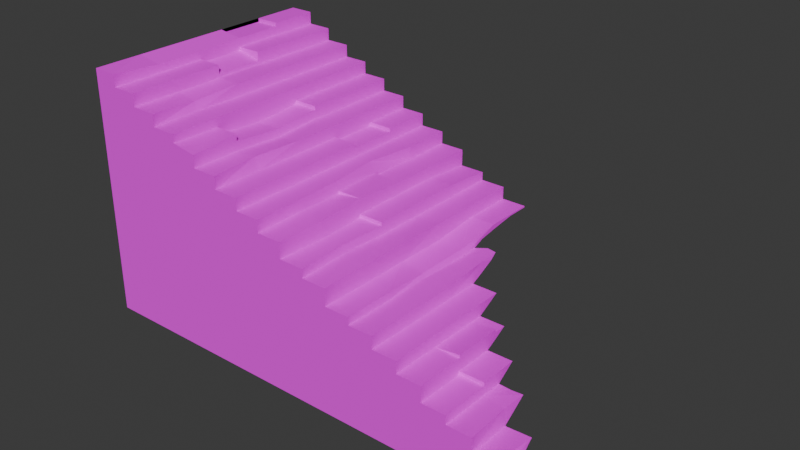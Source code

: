# Source: Stair_-_For_Door.blend  (saved by Blender 5.1.30; exported with 4.5.12 LTS)
import bpy
from mathutils import Matrix  # noqa: F401  (used for matrix-valued properties, if any)

bpy.ops.wm.read_factory_settings(use_empty=True)
scene = bpy.context.scene
scene.name = 'Scene'

# ---- collections
col_collection = bpy.data.collections.new('Collection'); scene.collection.children.link(col_collection)

# ---- images (referenced by path relative to the original .blend; pixels are not part of the script)
import os
ASSET_DIR = os.environ.get("B2B_ASSET_DIR", "")  # directory of the original .blend (textures are referenced by path, not embedded)
HERE = os.path.dirname(os.path.abspath(__file__))  # packed textures are extracted next to this script under _unpacked/

def load_image(name, relpath, width, height, colorspace="sRGB"):
    """Load a texture the original file referenced (path relative to the .blend, or extracted next to this script)."""
    p = next((c for c in (os.path.join(HERE, relpath), os.path.join(ASSET_DIR, relpath)) if relpath and os.path.exists(c)), "")
    if p:
        img = bpy.data.images.load(p, check_existing=True)
        img.name = name
    else:  # same state as the original file: an image datablock whose file is absent (Cycles renders it pink)
        img = bpy.data.images.new(name, width, height)
        img.source = "FILE"
        img.filepath = "//" + (relpath or name)
    img.colorspace_settings.name = colorspace
    return img
img_brick_wall_3_png_004 = load_image('brick-wall-3.png.004', 'brick-wall-3.png', 1024, 1024, 'sRGB')
img_rock___darker_png_001 = load_image('rock - darker.png.001', 'rock - darker.png', 1024, 1024, 'sRGB')

# ---- materials (node trees are filled in below, after node groups)
mat_material_004 = bpy.data.materials.new('Material.004')
mat_rock_2_001 = bpy.data.materials.new('Rock 2.001')
mat_rock_2_001.use_backface_culling_lightprobe_volume = False
mat_rock_2_001.use_transparent_shadow = False
mat_rock_2_001.diffuse_color = (0.588, 0.588, 0.588, 1.0)
mat_rock_2_001.roughness = 0.8586
mat_rock_2_001.specular_intensity = 0.0
mat_rock_2_001.metallic = 1.0

# ---- material node trees
mat_material_004.use_nodes = True; mat_material_004.node_tree.nodes.clear()
_N = mat_material_004.node_tree.nodes; _L = mat_material_004.node_tree.links
n0 = _N.new('ShaderNodeBsdfPrincipled'); n0.name = 'Principled BSDF'; n0.location = (-200, 100)
n0.inputs[2].default_value = 1.0
n1 = _N.new('ShaderNodeOutputMaterial'); n1.name = 'Material Output'; n1.location = (200, 100)
n2 = _N.new('ShaderNodeTexImage'); n2.name = 'Image Texture'; n2.location = (-490, 80)
n2.image = img_brick_wall_3_png_004
_L.new(n0.outputs[0], n1.inputs[0])
_L.new(n2.outputs[0], n0.inputs[0])
n1.is_active_output = True
mat_rock_2_001.use_nodes = True; mat_rock_2_001.node_tree.nodes.clear()
_N = mat_rock_2_001.node_tree.nodes; _L = mat_rock_2_001.node_tree.links
n0 = _N.new('ShaderNodeBsdfPrincipled'); n0.name = 'Principled BSDF'; n0.location = (10, 300)
n0.distribution = 'GGX'
n0.subsurface_method = 'RANDOM_WALK_SKIN'
n0.inputs[1].default_value = 1.0
n0.inputs[2].default_value = 0.8586
n0.inputs[3].default_value = 1.45
n0.inputs[13].default_value = 0.0
n0.inputs[27].default_value = (0.0, 0.0, 0.0, 1.0)
n1 = _N.new('ShaderNodeOutputMaterial'); n1.name = 'Material Output'; n1.location = (300, 300)
n2 = _N.new('ShaderNodeNormalMap'); n2.name = 'Normal Map'; n2.location = (-300, -300)
n2.label = 'Normal/Map'
n3 = _N.new('ShaderNodeTexImage'); n3.name = 'Image Texture'; n3.location = (-280, 280)
n3.image = img_rock___darker_png_001
_L.new(n0.outputs[0], n1.inputs[0])
_L.new(n2.outputs[0], n0.inputs[5])
_L.new(n3.outputs[0], n0.inputs[0])
n1.is_active_output = True

# ---- world
world_world = bpy.data.worlds.new('World'); scene.world = world_world
world_world.use_nodes = True; world_world.node_tree.nodes.clear()
_N = world_world.node_tree.nodes; _L = world_world.node_tree.links
n0 = _N.new('ShaderNodeOutputWorld'); n0.name = 'World Output'; n0.location = (200, 100)
n1 = _N.new('ShaderNodeBackground'); n1.name = 'Background'; n1.location = (-200, 100)
n1.inputs[0].default_value = (0.05088, 0.05088, 0.05088, 1.0)
_L.new(n1.outputs[0], n0.inputs[0])
n0.is_active_output = True
world_world.color = (0.05088, 0.05088, 0.05088)
world_world.sun_shadow_jitter_overblur = 0.0

# ---- meshes
me_plane_007 = bpy.data.meshes.new('Plane.007')
me_plane_007.from_pydata([(4.609, -1.725, -2.272), (0.609, 2.275, -0.2724), (0.609, -1.725, -0.2724), (1.409, 2.275, -0.4724), (1.009, 2.275, -0.4724), (1.009, 2.275, -0.2724), (4.213, -1.717, -1.872), (3.809, -1.725, -1.872), (3.409, -1.725, -1.472), (3.009, -1.725, -1.472), (2.609, -1.725, -1.072), (2.209, -1.725, -1.072), (2.209, -1.725, -0.8724), (1.809, -1.725, -0.8724), (1.809, -1.725, -0.6724), (1.409, -1.725, -0.6724), (4.609, -1.725, -2.129), (1.009, -1.725, -0.2724), (-3.391, 2.275, 1.728), (-3.391, -1.725, 1.728), (0.209, 2.275, 0.1275), (-0.191, 2.275, 0.1275), (-0.191, 2.275, 0.3275), (-0.591, 2.275, 0.3275), (-0.591, 2.275, 0.5276), (-0.991, 2.275, 0.5276), (-0.991, 2.275, 0.7276), (-1.391, 2.275, 0.7276), (-1.391, 2.275, 0.9275), (-1.791, 2.275, 0.9276), (-1.791, 2.275, 1.128), (-2.191, 2.275, 1.128), (-2.191, 2.275, 1.328), (-2.591, 2.275, 1.328), (-2.591, 2.275, 1.528), (-2.991, 2.275, 1.528), (-2.991, 2.275, 1.728), (0.209, -1.725, 0.1275), (-0.191, -1.725, 0.1275), (-0.191, -1.725, 0.3275), (-0.591, -1.725, 0.3275), (-0.591, -1.725, 0.5276), (-0.991, -1.725, 0.5276), (-0.991, -1.725, 0.7276), (-1.391, -1.725, 0.7276), (-1.391, -1.725, 0.9275), (-1.791, -1.725, 0.9966), (-1.791, -1.725, 1.128), (-2.191, -1.725, 1.128), (-2.191, -1.725, 1.328), (-2.591, -1.725, 1.328), (-2.591, -1.725, 1.528), (-2.991, -1.725, 1.528), (-2.991, -1.725, 1.728), (0.609, 1.475, -0.2724), (0.609, 0.6745, -0.2724), (0.609, -0.1255, -0.2724), (0.5993, -0.9049, -0.2486), (3.369, -0.9839, -1.481), (3.009, -0.9255, -1.472), (3.009, -0.9255, -1.272), (2.609, -0.9255, -1.272), (2.609, -0.1255, -1.072), (2.609, -0.9255, -1.072), (2.209, -0.1255, -1.072), (2.209, -0.9255, -1.072), (2.209, -0.1255, -0.8724), (2.209, -0.9255, -0.8724), (1.809, -0.1255, -0.8724), (1.809, -0.9255, -0.8724), (1.775, 0.694, -0.6329), (1.809, -0.1255, -0.6724), (1.809, -0.9255, -0.6724), (1.429, 0.6846, -0.6788), (1.409, -0.1255, -0.6724), (1.409, -0.9255, -0.6724), (1.409, 1.475, -0.4724), (1.395, 0.69, -0.5738), (1.363, -0.1379, -0.6109), (4.209, -1.725, -2.129), (1.009, 1.475, -0.4724), (1.009, 0.6745, -0.5464), (0.9947, -0.1412, -0.5587), (1.009, 1.475, -0.2724), (1.009, 0.6745, -0.2724), (1.027, -0.08956, -0.2425), (1.009, -0.9255, -0.2724), (-3.391, 1.475, 1.728), (-3.391, 0.6745, 1.728), (-3.391, -0.1255, 1.728), (-3.391, -0.9255, 1.728), (0.609, 1.475, -0.07245), (0.609, 0.6745, -0.07245), (0.609, -0.1255, -0.07245), (0.209, 1.475, -0.07245), (0.209, 0.6745, -0.07245), (0.209, -0.1255, -0.07245), (0.209, 1.475, 0.1275), (0.209, 0.6745, 0.1275), (0.209, -0.1255, 0.1729), (0.209, -0.9255, 0.1275), (-0.191, 1.475, 0.1275), (-0.191, 0.6745, 0.1275), (-0.191, -0.1255, 0.1275), (-0.1794, -0.8932, 0.1572), (-0.191, 1.475, 0.3275), (-0.3008, 0.6745, 0.3275), (-0.2159, -0.1255, 0.3275), (-0.191, -0.9255, 0.3275), (-0.591, 1.475, 0.3275), (-0.591, 0.6745, 0.3275), (-0.591, -0.1255, 0.3275), (-0.591, -0.9255, 0.3275), (-0.591, 1.475, 0.5276), (-0.591, 0.6745, 0.5276), (-0.591, -0.1255, 0.5276), (-0.591, -0.9255, 0.5276), (-0.991, 1.475, 0.5276), (-0.991, 0.6745, 0.5276), (-0.991, -0.1255, 0.5276), (-0.991, -0.9255, 0.5276), (-0.991, 1.475, 0.7276), (-0.991, 0.6745, 0.7276), (-0.991, -0.1255, 0.7276), (-1.052, -0.9255, 0.7276), (-1.391, 1.475, 0.7276), (-1.391, 0.6745, 0.7276), (-1.391, -0.1255, 0.6787), (-1.391, -0.9255, 0.7276), (-1.391, 1.475, 0.9275), (-1.391, 0.6745, 0.9275), (-1.391, -0.9255, 0.9842), (-1.791, 1.475, 0.9276), (-1.791, 0.6745, 0.9276), (-1.791, -0.9255, 0.9842), (-1.791, 1.475, 1.128), (-1.791, 0.6745, 1.128), (-1.791, -0.1255, 1.128), (-1.791, -0.9255, 1.128), (-2.191, 1.475, 1.128), (-2.191, 0.6745, 1.128), (-2.191, -0.1255, 1.128), (-2.191, -0.9255, 1.128), (-2.191, 1.475, 1.328), (-2.191, 0.6745, 1.328), (-2.191, -0.1255, 1.328), (-2.244, -0.9255, 1.269), (-2.591, 1.475, 1.328), (-2.591, 0.6745, 1.328), (-2.591, -0.1255, 1.328), (-2.591, -0.9255, 1.328), (-2.591, 1.475, 1.528), (-2.591, 0.6745, 1.528), (-2.591, -0.1255, 1.528), (-2.591, -0.9255, 1.528), (-2.991, 1.475, 1.528), (-2.991, 0.6745, 1.528), (-2.991, -0.1255, 1.528), (-2.991, -0.9255, 1.528), (-2.991, 1.475, 1.728), (-2.991, 0.6745, 1.671), (-2.991, -0.1255, 1.659), (-2.991, -0.9255, 1.661), (-0.191, 0.6745, 0.1729), (-0.191, -0.1255, 0.1729), (0.209, 2.275, -0.1396), (0.609, 2.275, -0.1396), (1.409, -1.725, -0.5502), (1.009, -1.725, -0.5502), (1.409, -0.9255, -0.5502), (1.009, -0.9255, -0.5502), (3.756, -1.725, -1.71), (3.409, -1.725, -1.729), (3.009, -1.725, -1.329), (2.609, -1.725, -1.329), (3.009, -0.9255, -1.329), (2.609, -0.9255, -1.329), (0.609, -1.725, -0.1294), (0.209, -1.725, -0.1294), (0.5802, -0.9317, -0.1225), (0.2381, -0.9093, -0.127), (-3.391, 1.475, 1.671), (-3.391, 0.6745, 1.671), (0.609, -0.1255, -0.1294), (0.209, -0.1255, -0.1294), (-0.591, 1.475, 0.4706), (-0.591, 0.6745, 0.4706), (-0.991, 1.475, 0.4706), (-0.991, 0.6745, 0.4706), (-1.391, 0.6745, 0.8706), (-1.391, -0.1255, 0.8163), (-1.391, -0.9255, 0.8706), (-1.791, 0.6745, 0.8706), (-1.791, -0.1255, 0.8163), (-1.791, -0.9255, 0.8706), (-2.591, 0.6745, 1.384), (-2.591, -0.1255, 1.384), (-2.991, 0.6745, 1.471), (-2.991, -0.1255, 1.471), (-2.991, 1.475, 1.671), (2.609, -0.1255, -1.024), (2.609, -0.9255, -1.024), (-3.391, -1.725, -2.272), (1.409, 2.275, -0.4953), (1.409, 1.908, -0.4953), (1.409, 1.475, -0.553), (-3.391, 2.275, -0.4953), (1.421, 0.9917, -0.6626), (1.417, 1.174, -0.593), (1.752, 1.047, -0.6416), (1.601, 1.064, -0.6349), (1.796, 0.682, -0.7808), (1.809, 0.4419, -0.8724), (1.781, 0.9039, -0.6962), (2.209, 0.4419, -0.8724), (2.209, 0.07246, -1.072), (2.209, 0.4407, -0.8729), (2.609, 0.07246, -1.072), (2.609, -0.2958, -1.272), (2.609, -0.2928, -1.27), (2.609, -0.1255, -1.18), (3.009, -0.2958, -1.272), (3.009, -0.5906, -1.472), (3.392, -0.5886, -1.471), (3.207, -0.5974, -1.477), (3.395, -0.9568, -1.721), (3.397, -0.9728, -1.732), (3.398, -0.9815, -1.738), (3.809, -1.171, -1.872), (3.798, -1.026, -1.768), (3.794, -0.9746, -1.733), (3.793, -0.9687, -1.729), (4.174, -1.171, -1.872), (4.211, -1.313, -1.975), (4.209, -1.528, -2.129), (3.409, -0.9806, -1.737), (4.609, -1.528, -2.129), (4.609, -1.725, -2.272), (4.609, -1.725, -2.272), (-3.391, -1.725, -2.272), (-3.391, -1.725, -2.272), (-3.391, -0.2928, -1.27), (-3.391, -1.026, -1.768), (-3.391, 0.4407, -0.8729), (-3.391, 1.174, -0.593), (-3.391, 1.908, -0.4953)], [], [(83, 5, 1, 54), (60, 61, 176, 175), (203, 3, 76, 205, 204), (76, 3, 4, 80), (80, 4, 5, 83), (159, 36, 18, 87), (54, 1, 166, 91), (165, 20, 97, 94), (97, 20, 21, 101), (101, 21, 22, 105), (105, 22, 23, 109), (185, 109, 23, 24, 113), (113, 24, 25, 117), (117, 25, 26, 121), (121, 26, 27, 125), (125, 27, 28, 129), (129, 28, 29, 132), (132, 29, 30, 135), (135, 30, 31, 139), (139, 31, 32, 143), (143, 32, 33, 147), (147, 33, 34, 151), (151, 34, 35, 155), (199, 155, 35, 36, 159), (29, 28, 27, 26, 25, 24, 23, 22, 21, 20, 165, 166, 1, 5, 4, 3, 203, 206, 18, 36, 35, 34, 33, 32, 31, 30), (52, 53, 19, 202, 0, 16, 79, 6, 7, 171, 172, 8, 9, 173, 174, 10, 11, 12, 13, 14, 15, 167, 168, 17, 2, 177, 178, 37, 38, 39, 40, 41, 42, 43, 44, 45, 46, 47, 48, 49, 50, 51), (52, 158, 162, 53), (158, 157, 161, 162), (156, 160, 161, 157, 198, 197), (51, 154, 158, 52), (154, 153, 157, 158), (152, 151, 155, 156), (50, 150, 154, 51), (196, 153, 154, 150, 149), (195, 148, 147, 151, 152), (49, 146, 150, 50), (146, 145, 149, 150), (145, 144, 148, 149), (144, 143, 147, 148), (48, 142, 146, 49), (142, 141, 145, 146), (141, 140, 144, 145), (140, 139, 143, 144), (47, 138, 142, 48), (138, 137, 141, 142), (137, 136, 140, 141), (136, 135, 139, 140), (46, 134, 138, 47), (137, 138, 134, 194, 193), (133, 136, 137, 193, 192), (133, 132, 135, 136), (45, 131, 134, 46), (152, 156, 197, 195), (130, 129, 132, 133), (191, 131, 45, 44, 128), (128, 127, 190, 191), (189, 126, 125, 129, 130), (43, 124, 128, 44), (124, 123, 127, 128), (123, 122, 126, 127), (122, 121, 125, 126), (42, 120, 124, 43), (120, 119, 123, 124), (119, 118, 122, 123), (117, 121, 122, 118, 188, 187), (41, 116, 120, 42), (116, 115, 119, 120), (115, 114, 118, 119), (157, 153, 196, 198), (40, 112, 116, 41), (112, 111, 115, 116), (186, 114, 115, 111, 110), (39, 108, 112, 40), (108, 107, 111, 112), (107, 106, 110, 111), (106, 105, 109, 110), (38, 104, 108, 39), (164, 107, 108, 104, 103), (163, 102, 101, 105, 106), (37, 100, 104, 38), (100, 99, 103, 104), (98, 102, 163), (98, 97, 101, 102), (180, 100, 37, 178), (96, 99, 100, 180, 184), (96, 95, 98, 99), (95, 94, 97, 98), (130, 133, 192, 189), (93, 92, 95, 96), (92, 91, 94, 95), (2, 57, 179, 177), (183, 56, 55, 92, 93), (55, 54, 91, 92), (53, 162, 90, 19), (162, 161, 89, 90), (161, 160, 88, 89), (134, 131, 191, 194), (170, 86, 17, 168), (82, 85, 86, 170), (82, 81, 84, 85), (81, 80, 83, 84), (75, 74, 78, 169), (78, 77, 81, 82), (77, 76, 80, 81), (15, 75, 169, 167), (74, 73, 77, 78), (205, 76, 77, 73, 207, 208), (14, 72, 75, 15), (72, 71, 74, 75), (71, 70, 73, 74), (73, 70, 209, 210, 207), (13, 69, 72, 14), (69, 68, 71, 72), (211, 70, 71, 68, 212), (70, 211, 213, 209), (12, 67, 69, 13), (67, 66, 68, 69), (212, 68, 66, 214), (11, 65, 67, 12), (216, 214, 66, 64, 215), (10, 63, 65, 11), (64, 200, 62), (215, 64, 62, 217), (10, 174, 176, 61, 63), (220, 62, 200, 201, 63, 61, 218, 219), (62, 220, 217), (159, 87, 181, 199), (218, 61, 60, 221), (60, 175, 59, 222, 221), (8, 58, 59, 9), (222, 59, 58, 223, 224), (226, 225, 58, 8, 172, 227), (58, 225, 223), (88, 160, 182), (113, 117, 187, 185), (230, 231, 171, 7, 228, 229), (228, 7, 6, 232), (118, 114, 186, 188), (6, 79, 234, 233, 232), (87, 88, 182, 181), (17, 86, 57, 2), (86, 85, 56, 57), (85, 84, 55, 56), (84, 83, 54, 55), (99, 98, 163, 164), (103, 99, 164), (91, 166, 165, 94), (163, 106, 107, 164), (167, 169, 170, 168), (169, 78, 82, 170), (196, 195, 197, 198), (191, 190, 193, 194), (190, 189, 192, 193), (186, 185, 187, 188), (177, 179, 180, 178), (179, 183, 184, 180), (160, 199, 181, 182), (173, 175, 176, 174), (172, 171, 231, 235, 227), (234, 79, 16, 236), (93, 96, 184, 183), (156, 155, 199, 160), (149, 148, 195, 196), (127, 126, 189, 190), (110, 109, 185, 186), (57, 56, 183, 179), (9, 59, 175, 173), (238, 236, 16, 0, 237), (201, 200, 64, 65), (65, 63, 201), (64, 66, 67, 65), (202, 19, 18, 206, 245, 244, 243, 241, 242, 240, 239), (231, 230, 229, 242, 241, 219, 218, 221, 222, 224, 223, 225, 226, 227, 235), (242, 229, 228, 232, 233, 234, 236, 238, 240), (204, 245, 206, 203), (245, 204, 205, 208, 244), (208, 207, 210, 209, 213, 211, 212, 214, 216, 243, 244), (215, 217, 220, 219, 241, 243, 216)])
_uv = me_plane_007.uv_layers.new(name='UVMap')
_uv.uv.foreach_set('vector', [0.2658, 0.4685, 0.3322, 0.4685, 0.3322, 0.5017, 0.2658, 0.5017, 0.06644, 0.2193, 0.06644, 0.2526, 0.06644, 0.2526, 0.06644, 0.2193, 0.3322, 0.4172, 0.3322, 0.4187, 0.2658, 0.4187, 0.2658, 0.4105, 0.3017, 0.4171, 0.2658, 0.4187, 0.3322, 0.4187, 0.3322, 0.4519, 0.2658, 0.4519, 0.2658, 0.4519, 0.3322, 0.4519, 0.3322, 0.4685, 0.2658, 0.4685, 0.2658, 0.9668, 0.3322, 0.9668, 0.3322, 1.0, 0.2658, 1.0, 0.2658, 0.5017, 0.3322, 0.5017, 0.3322, 0.5183, 0.2658, 0.5127, 0.3322, 0.5515, 0.3322, 0.5681, 0.2658, 0.5681, 0.2658, 0.5515, 0.2658, 0.5681, 0.3322, 0.5681, 0.3322, 0.6014, 0.2658, 0.6014, 0.2658, 0.6014, 0.3322, 0.6014, 0.3322, 0.618, 0.2658, 0.618, 0.2658, 0.618, 0.3322, 0.618, 0.3322, 0.6512, 0.2658, 0.6512, 0.2658, 0.6631, 0.2658, 0.6512, 0.3322, 0.6512, 0.3322, 0.6678, 0.2658, 0.6678, 0.2658, 0.6678, 0.3322, 0.6678, 0.3322, 0.701, 0.2658, 0.701, 0.2658, 0.701, 0.3322, 0.701, 0.3322, 0.7176, 0.2658, 0.7176, 0.2658, 0.7176, 0.3322, 0.7176, 0.3322, 0.7509, 0.2658, 0.7509, 0.2658, 0.7509, 0.3322, 0.7509, 0.3322, 0.7675, 0.2658, 0.7675, 0.2658, 0.7675, 0.3322, 0.7675, 0.3322, 0.8007, 0.2658, 0.8007, 0.2658, 0.8007, 0.3322, 0.8007, 0.3322, 0.8173, 0.2658, 0.8173, 0.2658, 0.8173, 0.3322, 0.8173, 0.3322, 0.8505, 0.2658, 0.8505, 0.2658, 0.8505, 0.3322, 0.8505, 0.3322, 0.8671, 0.2658, 0.8671, 0.2658, 0.8671, 0.3322, 0.8671, 0.3322, 0.9003, 0.2658, 0.9003, 0.2658, 0.9003, 0.3322, 0.9003, 0.3322, 0.917, 0.2658, 0.917, 0.2658, 0.917, 0.3322, 0.917, 0.3322, 0.9502, 0.2658, 0.9502, 0.2658, 0.962, 0.2658, 0.9502, 0.3322, 0.9502, 0.3322, 0.9668, 0.2658, 0.9668, 0.8036, 0.7788, 0.7663, 0.779, 0.7662, 0.7603, 0.729, 0.7605, 0.7289, 0.7419, 0.6916, 0.742, 0.6915, 0.7234, 0.6543, 0.7236, 0.6542, 0.7049, 0.6169, 0.7051, 0.6168, 0.6802, 0.5796, 0.6804, 0.5795, 0.668, 0.5422, 0.6682, 0.5422, 0.6495, 0.5049, 0.6497, 0.5049, 0.6476, 0.952, 0.6456, 0.9529, 0.8527, 0.9157, 0.8528, 0.9156, 0.8342, 0.8783, 0.8344, 0.8783, 0.8157, 0.841, 0.8159, 0.8409, 0.7973, 0.8036, 0.7974, 0.2506, 0.7811, 0.2508, 0.7997, 0.2135, 0.8, 0.2109, 0.4274, 0.9561, 0.4223, 0.9562, 0.4356, 0.9189, 0.4358, 0.9195, 0.4598, 0.8819, 0.46, 0.877, 0.4752, 0.8447, 0.4736, 0.8448, 0.4975, 0.8076, 0.4978, 0.8077, 0.5111, 0.7704, 0.5114, 0.7706, 0.5353, 0.7333, 0.5356, 0.7335, 0.5542, 0.6962, 0.5545, 0.6963, 0.5731, 0.6591, 0.5733, 0.6592, 0.5847, 0.6219, 0.585, 0.6221, 0.6109, 0.5848, 0.6111, 0.5849, 0.6244, 0.5476, 0.6247, 0.5478, 0.6486, 0.5106, 0.6489, 0.5107, 0.6675, 0.4734, 0.6678, 0.4736, 0.6864, 0.4363, 0.6867, 0.4364, 0.7053, 0.3992, 0.7055, 0.3993, 0.7242, 0.3621, 0.7309, 0.3622, 0.7431, 0.3249, 0.7433, 0.325, 0.7619, 0.2878, 0.7622, 0.2879, 0.7808, 3.332e-07, 0.9502, 0.06644, 0.9502, 0.06644, 0.9668, 3.332e-07, 0.9668, 0.06644, 0.9502, 0.1329, 0.9502, 0.1329, 0.9668, 0.06644, 0.9668, 0.1993, 0.9502, 0.1993, 0.9668, 0.1329, 0.9668, 0.1329, 0.9502, 0.1329, 0.9502, 0.1993, 0.9502, 3.332e-07, 0.917, 0.06644, 0.917, 0.06644, 0.9502, 3.332e-07, 0.9502, 0.06644, 0.917, 0.1329, 0.917, 0.1329, 0.9502, 0.06644, 0.9502, 0.1993, 0.917, 0.2658, 0.917, 0.2658, 0.9502, 0.1993, 0.9502, 3.332e-07, 0.9003, 0.06644, 0.9003, 0.06644, 0.917, 3.332e-07, 0.917, 0.1329, 0.9122, 0.1329, 0.917, 0.06644, 0.917, 0.06644, 0.9003, 0.1329, 0.9003, 0.1993, 0.9122, 0.1993, 0.9003, 0.2658, 0.9003, 0.2658, 0.917, 0.1993, 0.917, 3.332e-07, 0.8671, 0.06644, 0.8671, 0.06644, 0.9003, 3.332e-07, 0.9003, 0.06644, 0.8671, 0.1329, 0.8671, 0.1329, 0.9003, 0.06644, 0.9003, 0.1329, 0.8671, 0.1993, 0.8671, 0.1993, 0.9003, 0.1329, 0.9003, 0.1993, 0.8671, 0.2658, 0.8671, 0.2658, 0.9003, 0.1993, 0.9003, 3.332e-07, 0.8505, 0.06644, 0.8505, 0.06644, 0.8671, 3.332e-07, 0.8671, 0.06644, 0.8505, 0.1329, 0.8505, 0.1329, 0.8671, 0.06644, 0.8671, 0.1329, 0.8505, 0.1993, 0.8505, 0.1993, 0.8671, 0.1329, 0.8671, 0.1993, 0.8505, 0.2658, 0.8505, 0.2658, 0.8671, 0.1993, 0.8671, 3.332e-07, 0.8173, 0.06644, 0.8173, 0.06644, 0.8505, 3.332e-07, 0.8505, 0.06644, 0.8173, 0.1329, 0.8173, 0.1329, 0.8505, 0.06644, 0.8505, 0.1329, 0.8173, 0.1993, 0.8173, 0.1993, 0.8505, 0.1329, 0.8505, 0.1993, 0.8173, 0.2658, 0.8173, 0.2658, 0.8505, 0.1993, 0.8505, 3.332e-07, 0.8007, 0.06644, 0.8007, 0.06644, 0.8173, 3.332e-07, 0.8173, 0.1329, 0.8173, 0.06644, 0.8173, 0.06644, 0.8007, 0.06644, 0.8007, 0.1329, 0.8007, 0.1993, 0.8007, 0.1993, 0.8173, 0.1329, 0.8173, 0.1329, 0.8007, 0.1993, 0.8007, 0.1993, 0.8007, 0.2658, 0.8007, 0.2658, 0.8173, 0.1993, 0.8173, 3.332e-07, 0.7675, 0.06644, 0.7675, 0.06644, 0.8007, 3.332e-07, 0.8007, 0.1993, 0.917, 0.1993, 0.9502, 0.1993, 0.9502, 0.1993, 0.917, 0.1993, 0.7675, 0.2658, 0.7675, 0.2658, 0.8007, 0.1993, 0.8007, 0.06644, 0.7627, 0.06644, 0.7675, 3.332e-07, 0.7675, 3.332e-07, 0.7509, 0.06644, 0.7509, 0.06644, 0.7509, 0.1329, 0.7509, 0.1329, 0.7675, 0.06644, 0.7627, 0.1993, 0.7627, 0.1993, 0.7509, 0.2658, 0.7509, 0.2658, 0.7675, 0.1993, 0.7675, 3.332e-07, 0.7176, 0.06644, 0.7176, 0.06644, 0.7509, 3.332e-07, 0.7509, 0.06644, 0.7176, 0.1329, 0.7176, 0.1329, 0.7509, 0.06644, 0.7509, 0.1329, 0.7176, 0.1993, 0.7176, 0.1993, 0.7509, 0.1329, 0.7509, 0.1993, 0.7176, 0.2658, 0.7176, 0.2658, 0.7509, 0.1993, 0.7509, 3.332e-07, 0.701, 0.06644, 0.701, 0.06644, 0.7176, 3.332e-07, 0.7176, 0.06644, 0.701, 0.1329, 0.701, 0.1329, 0.7176, 0.06644, 0.7176, 0.1329, 0.701, 0.1993, 0.701, 0.1993, 0.7176, 0.1329, 0.7176, 0.2658, 0.701, 0.2658, 0.7176, 0.1993, 0.7176, 0.1993, 0.701, 0.1993, 0.701, 0.2658, 0.701, 3.332e-07, 0.6678, 0.06644, 0.6678, 0.06644, 0.701, 3.332e-07, 0.701, 0.06644, 0.6678, 0.1329, 0.6678, 0.1329, 0.701, 0.06644, 0.701, 0.1329, 0.6678, 0.1993, 0.6678, 0.1993, 0.701, 0.1329, 0.701, 0.1329, 0.9502, 0.1329, 0.917, 0.1329, 0.917, 0.1329, 0.9502, 3.332e-07, 0.6512, 0.06644, 0.6512, 0.06644, 0.6678, 3.332e-07, 0.6678, 0.06644, 0.6512, 0.1329, 0.6512, 0.1329, 0.6678, 0.06644, 0.6678, 0.1993, 0.6631, 0.1993, 0.6678, 0.1329, 0.6678, 0.1329, 0.6512, 0.1993, 0.6512, 3.332e-07, 0.618, 0.06644, 0.618, 0.06644, 0.6512, 3.332e-07, 0.6512, 0.06644, 0.618, 0.1329, 0.618, 0.1329, 0.6512, 0.06644, 0.6512, 0.1329, 0.618, 0.1993, 0.618, 0.1993, 0.6512, 0.1329, 0.6512, 0.1993, 0.618, 0.2658, 0.618, 0.2658, 0.6512, 0.1993, 0.6512, 3.332e-07, 0.6014, 0.06644, 0.6014, 0.06644, 0.618, 3.332e-07, 0.618, 0.1329, 0.6051, 0.1329, 0.618, 0.06644, 0.618, 0.06644, 0.6014, 0.1329, 0.6014, 0.1993, 0.6051, 0.1993, 0.6014, 0.2658, 0.6014, 0.2658, 0.618, 0.1993, 0.618, 3.332e-07, 0.5681, 0.06644, 0.5681, 0.06644, 0.6014, 3.332e-07, 0.6014, 0.06644, 0.5681, 0.1329, 0.5681, 0.1329, 0.6014, 0.06644, 0.6014, 0.1993, 0.5681, 0.1993, 0.6014, 0.1993, 0.6014, 0.1993, 0.5681, 0.2658, 0.5681, 0.2658, 0.6014, 0.1993, 0.6014, 0.06644, 0.5515, 0.06644, 0.5681, 3.332e-07, 0.5681, 3.332e-07, 0.5515, 0.1329, 0.5515, 0.1329, 0.5681, 0.06644, 0.5681, 0.06644, 0.5515, 0.1329, 0.5515, 0.1329, 0.5515, 0.1993, 0.5515, 0.1993, 0.5681, 0.1329, 0.5681, 0.1993, 0.5515, 0.2658, 0.5515, 0.2658, 0.5681, 0.1993, 0.5681, 0.1993, 0.7675, 0.1993, 0.8007, 0.1993, 0.8007, 0.1993, 0.7675, 0.1329, 0.5183, 0.1993, 0.5183, 0.1993, 0.5515, 0.1329, 0.5515, 0.1993, 0.5183, 0.2658, 0.5183, 0.2658, 0.5515, 0.1993, 0.5515, 3.332e-07, 0.5017, 0.06644, 0.5017, 0.06644, 0.5183, 3.332e-07, 0.5183, 0.1329, 0.5136, 0.1329, 0.5017, 0.1993, 0.5017, 0.1993, 0.5183, 0.1329, 0.5183, 0.1993, 0.5017, 0.2658, 0.5017, 0.2658, 0.5183, 0.1993, 0.5183, 3.332e-07, 0.9668, 0.06644, 0.9668, 0.06644, 1.0, 3.332e-07, 1.0, 0.06644, 0.9668, 0.1329, 0.9668, 0.1329, 1.0, 0.06644, 1.0, 0.1329, 0.9668, 0.1993, 0.9668, 0.1993, 1.0, 0.1329, 1.0, 0.06644, 0.8007, 0.06644, 0.7675, 0.06644, 0.7675, 0.06644, 0.8007, 0.06644, 0.4519, 0.06644, 0.4685, 3.332e-07, 0.4685, 3.332e-07, 0.4519, 0.1329, 0.4519, 0.1329, 0.4685, 0.06644, 0.4685, 0.06644, 0.4519, 0.1329, 0.4519, 0.1993, 0.4519, 0.1993, 0.4685, 0.1329, 0.4685, 0.1993, 0.4519, 0.2658, 0.4519, 0.2658, 0.4685, 0.1993, 0.4685, 0.06644, 0.402, 0.1329, 0.402, 0.1329, 0.4187, 0.06644, 0.4187, 0.1329, 0.4187, 0.1993, 0.4187, 0.1993, 0.4519, 0.1329, 0.4519, 0.1993, 0.4187, 0.2658, 0.4187, 0.2658, 0.4519, 0.1993, 0.4519, 3.332e-07, 0.402, 0.06644, 0.402, 0.06644, 0.4187, 3.332e-07, 0.4187, 0.1329, 0.402, 0.1993, 0.402, 0.1993, 0.4187, 0.1329, 0.4122, 0.2658, 0.4105, 0.2658, 0.4187, 0.1993, 0.4187, 0.1993, 0.402, 0.2252, 0.402, 0.2404, 0.409, 3.332e-07, 0.3688, 0.06644, 0.3688, 0.06644, 0.402, 3.332e-07, 0.402, 0.06644, 0.3688, 0.1329, 0.3688, 0.1329, 0.402, 0.06644, 0.402, 0.1329, 0.3688, 0.1993, 0.3688, 0.1993, 0.402, 0.1329, 0.402, 0.1993, 0.402, 0.1993, 0.3688, 0.2323, 0.3688, 0.2328, 0.3837, 0.2252, 0.402, 3.332e-07, 0.3522, 0.06644, 0.3522, 0.06644, 0.3688, 3.332e-07, 0.3688, 0.06644, 0.3522, 0.1329, 0.3522, 0.1329, 0.3688, 0.06644, 0.3688, 0.1993, 0.3586, 0.1993, 0.3688, 0.1329, 0.3688, 0.1329, 0.3522, 0.18, 0.3522, 0.1993, 0.3688, 0.1993, 0.3586, 0.2188, 0.3645, 0.2323, 0.3688, 3.332e-07, 0.319, 0.06644, 0.319, 0.06644, 0.3522, 3.332e-07, 0.3522, 0.06644, 0.319, 0.1329, 0.319, 0.1329, 0.3522, 0.06644, 0.3522, 0.18, 0.3522, 0.1329, 0.3522, 0.1329, 0.319, 0.18, 0.319, 3.332e-07, 0.3024, 0.06644, 0.3064, 0.06644, 0.319, 3.332e-07, 0.319, 0.1799, 0.319, 0.18, 0.319, 0.1329, 0.319, 0.1329, 0.3024, 0.1493, 0.3024, 3.332e-07, 0.2692, 0.06644, 0.2692, 0.06644, 0.3024, 3.332e-07, 0.3024, 0.1329, 0.3024, 0.1329, 0.2692, 0.1329, 0.2692, 0.1493, 0.3024, 0.1329, 0.3024, 0.1329, 0.2692, 0.1493, 0.2692, 3.332e-07, 0.2692, 3.332e-07, 0.2526, 0.06644, 0.2526, 0.06644, 0.2526, 0.06644, 0.2692, 0.1329, 0.2603, 0.1329, 0.2692, 0.1329, 0.2692, 0.06644, 0.2692, 0.06644, 0.2692, 0.06644, 0.2526, 0.1187, 0.2526, 0.119, 0.2527, 0.1329, 0.2692, 0.1329, 0.2603, 0.1493, 0.2692, 0.2658, 0.9668, 0.2658, 1.0, 0.2658, 1.0, 0.2658, 0.9668, 0.1187, 0.2526, 0.06644, 0.2526, 0.06644, 0.2193, 0.1187, 0.2193, 0.06644, 0.2193, 0.06644, 0.2146, 0.06644, 0.2027, 0.09425, 0.2027, 0.1187, 0.2193, 3.332e-07, 0.1695, 0.06644, 0.1695, 0.06644, 0.2027, 3.332e-07, 0.2027, 0.09425, 0.2027, 0.06644, 0.2027, 0.06644, 0.1695, 0.0958, 0.1695, 0.09447, 0.1856, 0.06494, 0.1533, 0.06644, 0.154, 0.06644, 0.1695, 3.332e-07, 0.1695, 3.332e-07, 0.1529, 0.06414, 0.1529, 0.06644, 0.1695, 0.06644, 0.154, 0.0958, 0.1695, 0.1993, 1.0, 0.1993, 0.9668, 0.1993, 1.0, 0.2658, 0.6678, 0.2658, 0.701, 0.2658, 0.701, 0.2658, 0.6678, 0.06452, 0.1192, 0.06526, 0.1197, 3.332e-07, 0.1197, 3.332e-07, 0.1031, 0.04182, 0.1031, 0.05816, 0.115, 0.04182, 0.1031, 3.332e-07, 0.1031, 3.332e-07, 0.06984, 0.04583, 0.06984, 0.1993, 0.701, 0.1993, 0.6678, 0.1993, 0.6678, 0.1993, 0.701, 3.332e-07, 0.06984, 3.332e-07, 0.05323, 0.01644, 0.05323, 0.03404, 0.06305, 0.04583, 0.06984, 0.0, 0.0, 0.0, 0.0, 0.0, 0.0, 0.0, 0.0, 3.332e-07, 0.4685, 0.06644, 0.4685, 0.06644, 0.5017, 3.332e-07, 0.5017, 0.06644, 0.4685, 0.1329, 0.4685, 0.1329, 0.5017, 0.06644, 0.5017, 0.1329, 0.4685, 0.1993, 0.4685, 0.1993, 0.5017, 0.1329, 0.5017, 0.1993, 0.4685, 0.2658, 0.4685, 0.2658, 0.5017, 0.1993, 0.5017, 0.1329, 0.5681, 0.1993, 0.5681, 0.1993, 0.6014, 0.1329, 0.6014, 0.1329, 0.6014, 0.1329, 0.5681, 0.1329, 0.6014, 0.2658, 0.5183, 0.3322, 0.5183, 0.3322, 0.5515, 0.2658, 0.5515, 0.1993, 0.6051, 0.1993, 0.618, 0.1329, 0.618, 0.1329, 0.6014, 3.332e-07, 0.4187, 0.06644, 0.4187, 0.06644, 0.4519, 3.332e-07, 0.4519, 0.06644, 0.4187, 0.1329, 0.4187, 0.1329, 0.4519, 0.06644, 0.4519, 0.1329, 0.917, 0.1993, 0.917, 0.1993, 0.9502, 0.1329, 0.9502, 0.06644, 0.7675, 0.1329, 0.7675, 0.1329, 0.8007, 0.06644, 0.8007, 0.1329, 0.7675, 0.1993, 0.7675, 0.1993, 0.8007, 0.1329, 0.8007, 0.1993, 0.6678, 0.2658, 0.6678, 0.2658, 0.701, 0.1993, 0.701, 3.332e-07, 0.5183, 0.06644, 0.5183, 0.06644, 0.5515, 3.332e-07, 0.5515, 0.06644, 0.5183, 0.1329, 0.5183, 0.1329, 0.5515, 0.06644, 0.5515, 0.1993, 0.9668, 0.2658, 0.9668, 0.2658, 1.0, 0.1993, 1.0, 3.332e-07, 0.2193, 0.06644, 0.2193, 0.06644, 0.2526, 3.332e-07, 0.2526, 3.332e-07, 0.1529, 3.332e-07, 0.1197, 0.06526, 0.1197, 0.06423, 0.1519, 0.06414, 0.1529, 0.01644, 0.05323, 3.332e-07, 0.05323, 3.332e-07, 0.02001, 0.01644, 0.02001, 0.1329, 0.5183, 0.1329, 0.5515, 0.1329, 0.5515, 0.1329, 0.5183, 0.1993, 0.9502, 0.2658, 0.9502, 0.2658, 0.9668, 0.1993, 0.962, 0.1329, 0.9003, 0.1993, 0.9003, 0.1993, 0.917, 0.1329, 0.9122, 0.1329, 0.7509, 0.1993, 0.7509, 0.1993, 0.7675, 0.1329, 0.7675, 0.1993, 0.6512, 0.2658, 0.6512, 0.2658, 0.6678, 0.1993, 0.6631, 0.06644, 0.5017, 0.1329, 0.5017, 0.1329, 0.5183, 0.06644, 0.5183, 3.332e-07, 0.2027, 0.06644, 0.2027, 0.06644, 0.2193, 3.332e-07, 0.2193, 3.332e-07, 0.003447, 0.01644, 0.02001, 3.332e-07, 0.02001, 3.332e-07, 0.003401, 3.332e-07, 0.003401, 0.06644, 0.2692, 0.1329, 0.2692, 0.1329, 0.3024, 0.06644, 0.3024, 0.06644, 0.3024, 0.06644, 0.2692, 0.06644, 0.2692, 0.1329, 0.3064, 0.1329, 0.319, 0.06644, 0.319, 0.06644, 0.3024, 0.3205, 0.6795, 0.3205, 0.3205, 0.6795, 0.3205, 0.6795, 0.52, 0.6466, 0.52, 0.5807, 0.5288, 0.5149, 0.5539, 0.4491, 0.5895, 0.3833, 0.6342, 0.3205, 0.6794, 0.3205, 0.6795, 1.109, 0.4965, 1.109, 0.4961, 1.109, 0.4931, 0.6358, 0.4931, 0.6358, 0.5358, 1.031, 0.5358, 1.031, 0.5356, 1.057, 0.5356, 1.057, 0.5185, 1.07, 0.5181, 1.082, 0.5186, 1.082, 0.4972, 1.083, 0.4962, 1.083, 0.4957, 1.083, 0.4958, 0.6358, 0.4931, 1.109, 0.4931, 1.11, 0.4847, 1.134, 0.4847, 1.136, 0.4764, 1.136, 0.464, 1.162, 0.464, 1.162, 0.4524, 0.6358, 0.4524, 0.9517, 0.6638, 0.6358, 0.6638, 0.6358, 0.6851, 0.9517, 0.6851, 0.6358, 0.6638, 0.9517, 0.6638, 0.9517, 0.6386, 0.9522, 0.6211, 0.6358, 0.6211, 0.9522, 0.6211, 0.9525, 0.6105, 0.9643, 0.6147, 0.9743, 0.6137, 0.9761, 0.6054, 0.9772, 0.5925, 0.978, 0.5785, 1.004, 0.5785, 1.004, 0.5784, 0.6358, 0.5784, 0.6358, 0.6211, 1.004, 0.557, 1.031, 0.557, 1.031, 0.5455, 1.031, 0.5358, 0.6358, 0.5358, 0.6358, 0.5784, 1.004, 0.5784])
me_plane_007.materials.append(mat_material_004)
me_plane_007.materials.append(mat_rock_2_001)
me_plane_007.update()

# ---- objects
ob_plane_005 = bpy.data.objects.new('Plane.005', me_plane_007)

# ---- transforms, parenting, visibility, modifiers, constraints
ob_plane_005.location = (0.0, 0.0, 0.0)

# ---- collection membership
col_collection.objects.link(ob_plane_005)

# ---- scene / render settings (as saved in the file)
scene.frame_start = 1; scene.frame_end = 250; scene.frame_set(1)
scene.render.engine = 'BLENDER_EEVEE_NEXT'
scene.render.bake_bias = 0.0
scene.render.bake_samples = 0
scene.cycles.sampling_pattern = 'TABULATED_SOBOL'
scene.eevee.use_volume_custom_range = False
bpy.context.view_layer.update()

# ---- added for rendering (the .blend has no active camera and no usable light): camera, sun
cam_auto = bpy.data.cameras.new('AutoCamera')
cam_auto.lens = 50.0
cam_auto.sensor_width = 36.0
cam_auto.clip_end = 1000.0
ob_auto_camera = bpy.data.objects.new('AutoCamera', cam_auto)
scene.collection.objects.link(ob_auto_camera)
ob_auto_camera.location = (9.67434, -10.6039, 6.9798)
ob_auto_camera.rotation_euler = (1.09748, -7.21219e-08, 0.694738)
scene.camera = ob_auto_camera
light_auto_sun = bpy.data.lights.new('AutoSun', 'SUN')
light_auto_sun.energy = 3.0
light_auto_sun.angle = 0.0523599
ob_auto_sun = bpy.data.objects.new('AutoSun', light_auto_sun)
scene.collection.objects.link(ob_auto_sun)
ob_auto_sun.rotation_euler = (0.872665, 0.174533, 0.523599)
bpy.context.view_layer.update()
